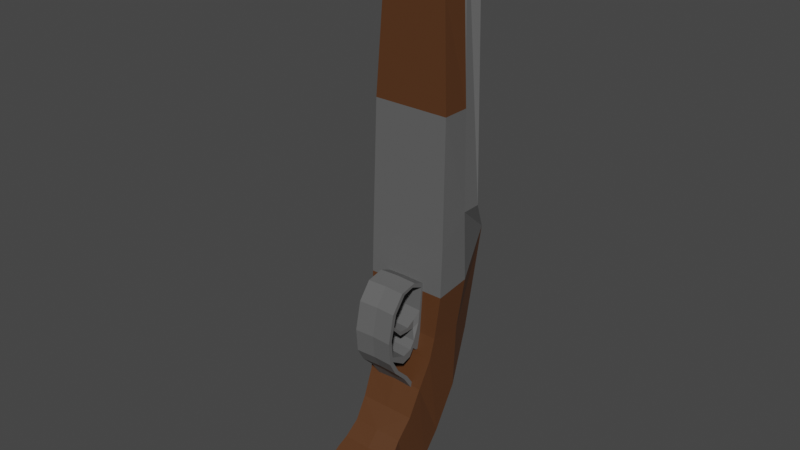 # Source: Shotgun.blend  (saved by Blender 4.0.36; exported with 4.5.12 LTS)
import bpy
from mathutils import Matrix  # noqa: F401  (used for matrix-valued properties, if any)

bpy.ops.wm.read_factory_settings(use_empty=True)
scene = bpy.context.scene
scene.name = 'Scene'

# ---- collections
col_collection = bpy.data.collections.new('Collection'); scene.collection.children.link(col_collection)

# ---- materials (node trees are filled in below, after node groups)
mat_shotgun_handle_material = bpy.data.materials.new('Shotgun Handle Material')
mat_shotgun_handle_material.use_transparent_shadow = False
mat_shotgun_barrel_material = bpy.data.materials.new('Shotgun Barrel Material')
mat_shotgun_barrel_material.use_transparent_shadow = False

# ---- material node trees
mat_shotgun_handle_material.use_nodes = True; mat_shotgun_handle_material.node_tree.nodes.clear()
_N = mat_shotgun_handle_material.node_tree.nodes; _L = mat_shotgun_handle_material.node_tree.links
n0 = _N.new('ShaderNodeBsdfPrincipled'); n0.name = 'Principled BSDF'; n0.location = (10, 300)
n0.distribution = 'GGX'
n0.subsurface_method = 'RANDOM_WALK_SKIN'
n0.inputs[0].default_value = (0.09234, 0.03473, 0.01144, 1.0)
n0.inputs[3].default_value = 1.45
n0.inputs[27].default_value = (0.0, 0.0, 0.0, 1.0)
n0.inputs[28].default_value = 1.0
n1 = _N.new('ShaderNodeOutputMaterial'); n1.name = 'Material Output'; n1.location = (300, 300)
_L.new(n0.outputs[0], n1.inputs[0])
n1.is_active_output = True
mat_shotgun_barrel_material.use_nodes = True; mat_shotgun_barrel_material.node_tree.nodes.clear()
_N = mat_shotgun_barrel_material.node_tree.nodes; _L = mat_shotgun_barrel_material.node_tree.links
n0 = _N.new('ShaderNodeBsdfPrincipled'); n0.name = 'Principled BSDF'; n0.location = (10, 300)
n0.distribution = 'GGX'
n0.subsurface_method = 'RANDOM_WALK_SKIN'
n0.inputs[0].default_value = (0.1167, 0.1167, 0.1167, 1.0)
n0.inputs[3].default_value = 1.45
n0.inputs[27].default_value = (0.0, 0.0, 0.0, 1.0)
n0.inputs[28].default_value = 1.0
n1 = _N.new('ShaderNodeOutputMaterial'); n1.name = 'Material Output'; n1.location = (300, 300)
_L.new(n0.outputs[0], n1.inputs[0])
n1.is_active_output = True

# ---- world
world_world = bpy.data.worlds.new('World'); scene.world = world_world
world_world.use_nodes = True; world_world.node_tree.nodes.clear()
_N = world_world.node_tree.nodes; _L = world_world.node_tree.links
n0 = _N.new('ShaderNodeOutputWorld'); n0.name = 'World Output'; n0.location = (300, 300)
n1 = _N.new('ShaderNodeBackground'); n1.name = 'Background'; n1.location = (10, 300)
n1.inputs[0].default_value = (0.05088, 0.05088, 0.05088, 1.0)
_L.new(n1.outputs[0], n0.inputs[0])
n0.is_active_output = True
world_world.color = (0.05088, 0.05088, 0.05088)
world_world.use_sun_shadow = False
world_world.sun_shadow_jitter_overblur = 0.0

# ---- meshes
me_plane_009 = bpy.data.meshes.new('Plane.009')
me_plane_009.from_pydata([(3.278e-07, -0.04881, -0.07478), (3.278e-07, -0.05661, -0.01329), (3.278e-07, -0.03579, -0.06888), (3.278e-07, -0.0443, -0.006632), (3.278e-07, -0.07117, -0.02112), (3.278e-07, -0.06403, -0.07531), (3.278e-07, -0.08029, -0.07112), (3.278e-07, -0.08526, -0.0337), (3.278e-07, -0.01347, -0.05691), (3.278e-07, -0.03065, 0.007531), (3.278e-07, 0.009956, -0.03725), (3.278e-07, -0.01613, 0.0262), (3.278e-07, 0.02756, -0.01308), (3.278e-07, -0.003934, 0.05366), (3.278e-07, 0.04229, 0.03675), (3.278e-07, 0.003912, 0.08409), (3.278e-07, 0.06234, 0.1029), (3.278e-07, 0.008789, 0.1068), (3.278e-07, 0.01209, 0.15), (3.278e-07, -0.08641, -0.06024), (3.278e-07, -0.08902, -0.04961), (3.278e-07, 0.04491, 0.1901), (3.576e-07, 0.0138, 0.1965), (3.576e-07, 0.03056, 0.4587), (3.278e-07, 0.07472, 0.08756), (3.278e-07, 0.09603, 0.1907), (3.576e-07, 0.02164, 0.4452), (3.576e-07, 0.02116, 0.4299), (-0.03279, 0.02116, 0.4299), (3.278e-07, 0.0486, 0.18), (3.278e-07, 0.08349, 0.1903), (3.576e-07, 0.08293, 0.2264), (-0.02744, -0.04779, -0.07441), (-0.02913, -0.05553, -0.01288), (-0.02718, -0.03511, -0.06875), (-0.02858, -0.04354, -0.006663), (-0.02617, -0.06351, -0.07511), (-0.02759, -0.07066, -0.02091), (-0.02381, -0.08028, -0.07111), (-0.02416, -0.08526, -0.0337), (-0.02406, -0.01331, -0.05779), (-0.02648, -0.03049, 0.00662), (-0.02622, 0.009959, -0.03727), (-0.02844, -0.0161, 0.02602), (-0.02687, 0.02772, -0.01401), (-0.02994, -0.003769, 0.05273), (-0.03471, 0.04229, 0.03675), (-0.03585, 0.003913, 0.08408), (-0.03805, 0.04086, 0.1029), (-0.0372, 0.008789, 0.1068), (-0.0416, 0.04786, 0.1548), (-0.04071, 0.01209, 0.15), (-0.01597, -0.08641, -0.06024), (-0.0164, -0.08902, -0.04961), (-0.04105, 0.04522, 0.2251), (-0.04064, 0.0138, 0.1965), (-0.02872, 0.06797, 0.08756), (-0.03279, 0.03056, 0.4587), (-0.03279, 0.02164, 0.4452), (-0.03279, 0.04577, 0.4631), (3.576e-07, 0.04577, 0.4631), (-0.01713, 0.08343, 0.2264), (3.576e-07, 0.04522, 0.2251), (-0.01713, 0.04472, 0.225), (-0.04176, 0.06407, 0.2257), (3.576e-07, 0.06407, 0.2257), (-0.001539, 0.04781, 0.5043), (-0.001539, 0.06982, 0.5057), (-0.03273, 0.04781, 0.5043), (-0.03273, 0.06982, 0.5057), (3.576e-07, 0.05881, 0.505), (-0.03919, 0.05881, 0.505), (-0.01713, 0.07437, 0.506), (-0.01713, 0.04325, 0.504), (-0.01713, 0.05881, 0.505), (-0.02919, 0.08957, 0.1905), (3.278e-07, 0.06604, 0.1851), (3.576e-07, 0.04534, 0.3243), (3.576e-07, 0.01748, 0.3243), (-0.03909, 0.0455, 0.3243), (-0.03885, 0.01748, 0.3243), (3.278e-07, -0.03115, 0.1167), (3.278e-07, -0.02937, 0.09373), (3.278e-07, -0.03521, 0.1154), (3.278e-07, -0.03342, 0.09237), (3.278e-07, -0.02205, 0.08037), (3.278e-07, -0.02611, 0.07901), (3.278e-07, -0.009027, 0.0672), (3.278e-07, -0.01308, 0.06584), (3.278e-07, 0.005383, 0.04592), (3.278e-07, 0.001326, 0.04456), (3.278e-07, -0.02501, 0.1423), (3.278e-07, -0.02906, 0.1436), (3.278e-07, -0.01308, 0.1574), (3.278e-07, -0.01631, 0.1602), (3.278e-07, -0.001407, 0.1604), (3.278e-07, 0.001173, 0.1638), (3.278e-07, 0.01145, 0.1547), (3.278e-07, 0.01403, 0.1582), (3.278e-07, 0.008922, 0.1312), (3.278e-07, 0.0132, 0.1312), (3.278e-07, 0.003871, 0.09059), (3.278e-07, 0.00815, 0.09065), (3.278e-07, 0.003311, 0.1227), (3.278e-07, -0.0002208, 0.09426), (3.278e-07, 0.009537, 0.1018), (3.278e-07, 0.005258, 0.1017), (3.278e-07, 0.0007489, 0.1021), (3.278e-07, -0.005111, 0.08691), (3.278e-07, -0.004141, 0.0947), (3.278e-07, -0.01489, 0.08442), (3.278e-07, -0.01392, 0.09221), (3.278e-07, -0.02937, 0.09373), (3.278e-07, -0.02977, 0.0989), (3.278e-07, 0.007403, 0.119), (3.278e-07, 0.002249, 0.1141), (3.278e-07, 0.01168, 0.119), (3.278e-07, -0.005273, 0.118), (3.278e-07, -0.005774, 0.114), (3.278e-07, -0.01543, 0.1187), (3.278e-07, -0.01593, 0.1146), (3.278e-07, -0.02479, 0.1283), (3.278e-07, -0.02655, 0.1262), (3.278e-07, -0.02977, 0.0989), (3.278e-07, -0.03382, 0.09754), (-0.01986, -0.03201, 0.1166), (-0.01986, -0.03023, 0.09355), (-0.01986, -0.03607, 0.1152), (-0.01986, -0.03428, 0.09219), (-0.01986, -0.02291, 0.0802), (-0.01986, -0.02697, 0.07884), (-0.01986, -0.009889, 0.06703), (-0.01986, -0.01395, 0.06567), (-0.01986, 0.004521, 0.04575), (-0.01986, 0.0004647, 0.04439), (-0.01986, -0.02587, 0.1421), (-0.01986, -0.02992, 0.1435), (-0.01986, -0.01394, 0.1573), (-0.01986, -0.01717, 0.1601), (-0.01986, -0.002268, 0.1602), (-0.01986, 0.0003117, 0.1636), (-0.01986, 0.01059, 0.1546), (-0.01986, 0.01317, 0.158), (-0.01986, 0.008061, 0.131), (-0.01986, 0.01234, 0.1311), (-0.01986, 0.00301, 0.09042), (-0.01986, 0.007289, 0.09048), (-0.01731, 0.00245, 0.1225), (-0.01986, -0.001082, 0.09409), (-0.01986, 0.008675, 0.1016), (-0.01986, 0.004397, 0.1016), (-0.01986, -0.0001125, 0.1019), (-0.01986, -0.005972, 0.08673), (-0.01986, -0.005003, 0.09453), (-0.01986, -0.01576, 0.08424), (-0.01986, -0.01479, 0.09204), (-0.01986, -0.03023, 0.09355), (-0.01986, -0.03063, 0.09873), (-0.01986, 0.006541, 0.1188), (-0.01731, 0.001387, 0.1139), (-0.01986, 0.01082, 0.1189), (-0.01731, -0.006134, 0.1178), (-0.01731, -0.006635, 0.1138), (-0.01731, -0.01629, 0.1185), (-0.01731, -0.01679, 0.1145), (-0.01731, -0.02565, 0.1281), (-0.01731, -0.02741, 0.1261), (-0.01986, -0.03063, 0.09873), (-0.01986, -0.03469, 0.09737), (0.03279, 0.02116, 0.4299), (0.02744, -0.04779, -0.07441), (0.02913, -0.05553, -0.01288), (0.02718, -0.03511, -0.06875), (0.02858, -0.04354, -0.006663), (0.02617, -0.06351, -0.07511), (0.02759, -0.07066, -0.02091), (0.02381, -0.08028, -0.07111), (0.02417, -0.08526, -0.0337), (0.02406, -0.01331, -0.05779), (0.02648, -0.03049, 0.00662), (0.02622, 0.009959, -0.03727), (0.02844, -0.0161, 0.02602), (0.02687, 0.02772, -0.01401), (0.02994, -0.003769, 0.05273), (0.03471, 0.04229, 0.03675), (0.03585, 0.003913, 0.08408), (0.03805, 0.04086, 0.1029), (0.0372, 0.008789, 0.1068), (0.04161, 0.04786, 0.1548), (0.04071, 0.01209, 0.15), (0.01598, -0.08641, -0.06024), (0.0164, -0.08902, -0.04961), (0.04105, 0.04522, 0.2251), (0.04064, 0.0138, 0.1965), (0.02872, 0.06797, 0.08756), (0.03279, 0.03056, 0.4587), (0.03279, 0.02164, 0.4452), (0.03279, 0.04577, 0.4631), (0.01713, 0.08343, 0.2264), (0.01713, 0.04472, 0.225), (0.04176, 0.06407, 0.2257), (0.00154, 0.04781, 0.5043), (0.00154, 0.06982, 0.5057), (0.03273, 0.04781, 0.5043), (0.03273, 0.06982, 0.5057), (0.03919, 0.05881, 0.505), (0.01713, 0.07437, 0.506), (0.01713, 0.04325, 0.504), (0.01713, 0.05881, 0.505), (0.02919, 0.08957, 0.1905), (0.03909, 0.0455, 0.3243), (0.03886, 0.01748, 0.3243), (0.01986, -0.03201, 0.1166), (0.01986, -0.03023, 0.09355), (0.01986, -0.03607, 0.1152), (0.01986, -0.03428, 0.09219), (0.01986, -0.02291, 0.0802), (0.01986, -0.02697, 0.07884), (0.01986, -0.009889, 0.06703), (0.01986, -0.01395, 0.06567), (0.01986, 0.004521, 0.04575), (0.01986, 0.0004647, 0.04439), (0.01986, -0.02587, 0.1421), (0.01986, -0.02992, 0.1435), (0.01986, -0.01394, 0.1573), (0.01986, -0.01717, 0.1601), (0.01986, -0.002268, 0.1602), (0.01986, 0.0003117, 0.1636), (0.01986, 0.01059, 0.1546), (0.01986, 0.01317, 0.158), (0.01986, 0.008061, 0.131), (0.01986, 0.01234, 0.1311), (0.01986, 0.00301, 0.09042), (0.01986, 0.007289, 0.09048), (0.01731, 0.00245, 0.1225), (0.01986, -0.001082, 0.09409), (0.01986, 0.008675, 0.1016), (0.01986, 0.004397, 0.1016), (0.01986, -0.0001125, 0.1019), (0.01986, -0.005972, 0.08673), (0.01986, -0.005003, 0.09453), (0.01986, -0.01576, 0.08424), (0.01986, -0.01479, 0.09204), (0.01986, -0.03023, 0.09355), (0.01986, -0.03063, 0.09873), (0.01986, 0.006541, 0.1188), (0.01731, 0.001387, 0.1139), (0.01986, 0.01082, 0.1189), (0.01731, -0.006134, 0.1178), (0.01731, -0.006635, 0.1138), (0.01731, -0.01629, 0.1185), (0.01731, -0.01679, 0.1145), (0.01731, -0.02565, 0.1281), (0.01731, -0.02741, 0.1261), (0.01986, -0.03063, 0.09873), (0.01986, -0.03469, 0.09737)], [], [(0, 2, 3, 1), (1, 4, 5, 0), (4, 7, 6, 5), (2, 8, 9, 3), (8, 10, 11, 9), (10, 12, 13, 11), (12, 14, 15, 13), (14, 16, 17, 15), (16, 29, 18, 17), (7, 20, 19, 6), (29, 21, 22, 18), (60, 23, 26, 27), (16, 24, 25, 29), (14, 24, 16), (77, 60, 27, 78), (76, 25, 30), (25, 31, 30), (32, 33, 35, 34), (33, 32, 36, 37), (37, 36, 38, 39), (34, 35, 41, 40), (40, 41, 43, 42), (42, 43, 45, 44), (44, 45, 47, 46), (46, 47, 49, 48), (48, 49, 51, 50), (39, 38, 52, 53), (50, 51, 55, 54), (59, 28, 58, 57), (48, 50, 75, 56), (46, 48, 56), (79, 80, 28, 59), (18, 22, 55, 51), (21, 29, 50, 54), (13, 15, 47, 45), (14, 12, 44, 46), (5, 6, 38, 36), (27, 26, 58, 28), (7, 4, 37, 39), (77, 21, 54, 79), (15, 17, 49, 47), (2, 0, 32, 34), (26, 23, 57, 58), (3, 9, 41, 35), (78, 27, 28, 80), (8, 2, 34, 40), (31, 25, 75, 61), (1, 3, 35, 33), (17, 18, 51, 49), (23, 60, 59, 57), (25, 24, 56, 75), (30, 31, 61, 75), (9, 11, 43, 41), (19, 20, 53, 52), (10, 8, 40, 42), (0, 5, 36, 32), (6, 19, 52, 38), (4, 1, 33, 37), (20, 7, 39, 53), (76, 30, 75), (11, 13, 45, 43), (12, 10, 42, 44), (24, 14, 46, 56), (71, 69, 61, 64), (66, 73, 63, 62), (68, 71, 64, 54), (73, 68, 54, 63), (74, 72, 69, 71), (73, 74, 71, 68), (66, 70, 74, 73), (70, 67, 72, 74), (69, 72, 61), (70, 66, 62, 65), (72, 67, 31, 61), (67, 70, 65, 31), (61, 75, 64), (29, 76, 75, 50), (29, 25, 76), (54, 64, 75, 50), (22, 78, 80, 55), (60, 77, 79, 59), (54, 55, 80, 79), (21, 77, 78, 22), (113, 124, 84, 82), (84, 86, 85, 82), (86, 88, 87, 85), (88, 90, 89, 87), (81, 91, 92, 83), (91, 93, 94, 92), (93, 95, 96, 94), (95, 97, 98, 96), (97, 99, 100, 98), (106, 101, 102, 105), (106, 107, 104, 101), (114, 115, 107, 106), (114, 106, 105, 116), (107, 109, 108, 104), (109, 111, 110, 108), (123, 113, 82, 112), (99, 114, 116, 100), (99, 103, 115, 114), (103, 117, 118, 115), (117, 119, 120, 118), (119, 121, 122, 120), (81, 83, 124, 113), (111, 123, 112, 110), (157, 126, 128, 168), (128, 126, 129, 130), (130, 129, 131, 132), (132, 131, 133, 134), (125, 127, 136, 135), (135, 136, 138, 137), (137, 138, 140, 139), (139, 140, 142, 141), (141, 142, 144, 143), (150, 149, 146, 145), (150, 145, 148, 151), (158, 150, 151, 159), (158, 160, 149, 150), (151, 148, 152, 153), (153, 152, 154, 155), (167, 156, 126, 157), (143, 144, 160, 158), (143, 158, 159, 147), (147, 159, 162, 161), (161, 162, 164, 163), (163, 164, 166, 165), (125, 157, 168, 127), (155, 154, 156, 167), (113, 123, 167, 157), (97, 95, 139, 141), (87, 89, 133, 131), (90, 88, 132, 134), (112, 82, 126, 156), (98, 100, 144, 142), (104, 108, 152, 148), (99, 97, 141, 143), (115, 118, 162, 159), (83, 92, 136, 127), (109, 107, 151, 153), (102, 101, 145, 146), (117, 103, 147, 161), (91, 81, 125, 135), (105, 102, 146, 149), (108, 110, 154, 152), (124, 83, 127, 168), (118, 120, 164, 162), (92, 94, 138, 136), (111, 109, 153, 155), (119, 117, 161, 163), (93, 91, 135, 137), (82, 85, 129, 126), (101, 104, 148, 145), (121, 119, 163, 165), (81, 113, 157, 125), (86, 84, 128, 130), (103, 99, 143, 147), (122, 121, 165, 166), (94, 96, 140, 138), (123, 111, 155, 167), (116, 105, 149, 160), (120, 122, 166, 164), (95, 93, 137, 139), (85, 87, 131, 129), (110, 112, 156, 154), (107, 115, 159, 151), (88, 86, 130, 132), (84, 124, 168, 128), (96, 98, 142, 140), (100, 116, 160, 144), (89, 90, 134, 133), (170, 172, 173, 171), (171, 175, 174, 170), (175, 177, 176, 174), (172, 178, 179, 173), (178, 180, 181, 179), (180, 182, 183, 181), (182, 184, 185, 183), (184, 186, 187, 185), (186, 188, 189, 187), (177, 191, 190, 176), (188, 192, 193, 189), (197, 195, 196, 169), (186, 194, 209, 188), (184, 194, 186), (210, 197, 169, 211), (18, 189, 193, 22), (21, 192, 188, 29), (13, 183, 185, 15), (14, 184, 182, 12), (5, 174, 176, 6), (27, 169, 196, 26), (7, 177, 175, 4), (77, 210, 192, 21), (15, 185, 187, 17), (2, 172, 170, 0), (26, 196, 195, 23), (3, 173, 179, 9), (78, 211, 169, 27), (8, 178, 172, 2), (31, 198, 209, 25), (1, 171, 173, 3), (17, 187, 189, 18), (23, 195, 197, 60), (25, 209, 194, 24), (30, 209, 198, 31), (9, 179, 181, 11), (19, 190, 191, 20), (10, 180, 178, 8), (0, 170, 174, 5), (6, 176, 190, 19), (4, 175, 171, 1), (20, 191, 177, 7), (76, 209, 30), (11, 181, 183, 13), (12, 182, 180, 10), (24, 194, 184, 14), (205, 200, 198, 204), (201, 62, 199, 207), (203, 192, 200, 205), (207, 199, 192, 203), (208, 205, 204, 206), (207, 203, 205, 208), (201, 207, 208, 70), (70, 208, 206, 202), (204, 198, 206), (70, 65, 62, 201), (206, 198, 31, 202), (202, 31, 65, 70), (198, 200, 209), (29, 188, 209, 76), (192, 188, 209, 200), (22, 193, 211, 78), (60, 197, 210, 77), (192, 210, 211, 193), (244, 255, 215, 213), (215, 217, 216, 213), (217, 219, 218, 216), (219, 221, 220, 218), (212, 222, 223, 214), (222, 224, 225, 223), (224, 226, 227, 225), (226, 228, 229, 227), (228, 230, 231, 229), (237, 232, 233, 236), (237, 238, 235, 232), (245, 246, 238, 237), (245, 237, 236, 247), (238, 240, 239, 235), (240, 242, 241, 239), (254, 244, 213, 243), (230, 245, 247, 231), (230, 234, 246, 245), (234, 248, 249, 246), (248, 250, 251, 249), (250, 252, 253, 251), (212, 214, 255, 244), (242, 254, 243, 241), (113, 244, 254, 123), (97, 228, 226, 95), (87, 218, 220, 89), (90, 221, 219, 88), (112, 243, 213, 82), (98, 229, 231, 100), (104, 235, 239, 108), (99, 230, 228, 97), (115, 246, 249, 118), (83, 214, 223, 92), (109, 240, 238, 107), (102, 233, 232, 101), (117, 248, 234, 103), (91, 222, 212, 81), (105, 236, 233, 102), (108, 239, 241, 110), (124, 255, 214, 83), (118, 249, 251, 120), (92, 223, 225, 94), (111, 242, 240, 109), (119, 250, 248, 117), (93, 224, 222, 91), (82, 213, 216, 85), (101, 232, 235, 104), (121, 252, 250, 119), (81, 212, 244, 113), (86, 217, 215, 84), (103, 234, 230, 99), (122, 253, 252, 121), (94, 225, 227, 96), (123, 254, 242, 111), (116, 247, 236, 105), (120, 251, 253, 122), (95, 226, 224, 93), (85, 216, 218, 87), (110, 241, 243, 112), (107, 238, 246, 115), (88, 219, 217, 86), (84, 215, 255, 124), (96, 227, 229, 98), (100, 231, 247, 116), (89, 220, 221, 90)])
me_plane_009.polygons.foreach_set('material_index', [0, 0, 0, 0, 0, 0, 0, 0, 0, 0, 0, 0, 0, 0, 0, 0, 0, 0, 0, 0, 0, 0, 0, 0, 0, 0, 0, 1, 0, 0, 0, 0, 1, 0, 0, 0, 0, 0, 0, 1, 0, 0, 0, 0, 0, 0, 1, 0, 0, 0, 0, 0, 0, 0, 0, 0, 0, 0, 0, 0, 0, 0, 0, 1, 1, 1, 1, 1, 1, 1, 1, 1, 1, 1, 1, 1, 0, 0, 1, 1, 0, 1, 1, 1, 1, 1, 1, 1, 1, 1, 1, 1, 1, 1, 1, 1, 1, 1, 1, 1, 1, 1, 1, 1, 1, 1, 1, 1, 1, 1, 1, 1, 1, 1, 1, 1, 1, 1, 1, 1, 1, 1, 1, 1, 1, 1, 1, 1, 1, 1, 1, 1, 1, 1, 1, 1, 1, 1, 1, 1, 1, 1, 1, 1, 1, 1, 1, 1, 1, 1, 1, 1, 1, 1, 1, 1, 1, 1, 1, 1, 1, 1, 1, 1, 1, 1, 1, 1, 1, 1, 1, 0, 0, 0, 0, 0, 0, 0, 0, 0, 0, 1, 0, 0, 0, 0, 1, 0, 0, 0, 0, 0, 0, 1, 0, 0, 0, 0, 0, 0, 1, 0, 0, 0, 0, 0, 0, 0, 0, 0, 0, 0, 0, 0, 0, 0, 0, 1, 1, 1, 1, 1, 1, 1, 1, 1, 1, 1, 1, 1, 0, 1, 1, 0, 1, 1, 1, 1, 1, 1, 1, 1, 1, 1, 1, 1, 1, 1, 1, 1, 1, 1, 1, 1, 1, 1, 1, 1, 1, 1, 1, 1, 1, 1, 1, 1, 1, 1, 1, 1, 1, 1, 1, 1, 1, 1, 1, 1, 1, 1, 1, 1, 1, 1, 1, 1, 1, 1, 1, 1, 1, 1, 1, 1, 1, 1, 1, 1, 1, 1])
_uv = me_plane_009.uv_layers.new(name='UVMap')
_uv.uv.foreach_set('vector', [0.0, 0.0, 0.0, 1.0, 1.0, 1.0, 1.0, 0.0, 1.0, 0.0, 1.0, 0.0, 0.0, 0.0, 0.0, 0.0, 1.0, 0.0, 1.0, 0.0, 0.0, 0.0, 0.0, 0.0, 0.0, 1.0, 0.0, 1.0, 1.0, 1.0, 1.0, 1.0, 0.0, 1.0, 0.0, 1.0, 1.0, 1.0, 1.0, 1.0, 0.0, 1.0, 0.0, 1.0, 1.0, 1.0, 1.0, 1.0, 0.0, 1.0, 0.0, 1.0, 1.0, 1.0, 1.0, 1.0, 0.0, 1.0, 0.0, 1.0, 1.0, 1.0, 1.0, 1.0, 0.0, 1.0, 0.0, 1.0, 1.0, 1.0, 1.0, 1.0, 1.0, 0.0, 1.0, 0.0, 0.0, 0.0, 0.0, 0.0, 0.0, 1.0, 0.0, 1.0, 1.0, 1.0, 1.0, 1.0, 0.0, 1.0, 0.6321, 1.0, 1.0, 1.0, 1.0, 1.0, 0.0, 1.0, 0.0, 1.0, 0.0, 1.0, 0.0, 1.0, 0.0, 1.0, 0.0, 1.0, 0.0, 1.0, 0.0, 1.0, 0.0, 1.0, 1.0, 1.0, 1.0, 1.0, 0.0, 1.0, 0.0, 1.0, 0.0, 1.0, 0.0, 1.0, 0.0, 1.0, 0.0, 1.0, 0.0, 0.0, 1.0, 0.0, 1.0, 1.0, 0.0, 1.0, 1.0, 0.0, 0.0, 0.0, 0.0, 0.0, 1.0, 0.0, 1.0, 0.0, 0.0, 0.0, 0.0, 0.0, 1.0, 0.0, 0.0, 1.0, 1.0, 1.0, 1.0, 1.0, 0.0, 1.0, 0.0, 1.0, 1.0, 1.0, 1.0, 1.0, 0.0, 1.0, 0.0, 1.0, 1.0, 1.0, 1.0, 1.0, 0.0, 1.0, 0.0, 1.0, 1.0, 1.0, 1.0, 1.0, 0.0, 1.0, 0.0, 1.0, 1.0, 1.0, 1.0, 1.0, 0.0, 1.0, 0.0, 1.0, 1.0, 1.0, 1.0, 1.0, 0.0, 1.0, 1.0, 0.0, 0.0, 0.0, 0.0, 0.0, 1.0, 0.0, 0.0, 1.0, 1.0, 1.0, 1.0, 1.0, 0.0, 1.0, 0.0, 1.0, 1.0, 1.0, 1.0, 1.0, 0.6321, 1.0, 0.0, 1.0, 0.0, 1.0, 0.0, 1.0, 0.0, 1.0, 0.0, 1.0, 0.0, 1.0, 0.0, 1.0, 0.0, 1.0, 1.0, 1.0, 1.0, 1.0, 0.0, 1.0, 1.0, 1.0, 1.0, 1.0, 1.0, 1.0, 1.0, 1.0, 0.0, 1.0, 0.0, 1.0, 0.0, 1.0, 0.0, 1.0, 1.0, 1.0, 1.0, 1.0, 1.0, 1.0, 1.0, 1.0, 0.0, 1.0, 0.0, 1.0, 0.0, 1.0, 0.0, 1.0, 0.0, 0.0, 0.0, 0.0, 0.0, 0.0, 0.0, 0.0, 1.0, 1.0, 1.0, 1.0, 1.0, 1.0, 1.0, 1.0, 1.0, 0.0, 1.0, 0.0, 1.0, 0.0, 1.0, 0.0, 0.0, 1.0, 0.0, 1.0, 0.0, 1.0, 0.0, 1.0, 1.0, 1.0, 1.0, 1.0, 1.0, 1.0, 1.0, 1.0, 0.0, 1.0, 0.0, 0.0, 0.0, 0.0, 0.0, 1.0, 1.0, 1.0, 0.6321, 1.0, 0.6321, 1.0, 1.0, 1.0, 1.0, 1.0, 1.0, 1.0, 1.0, 1.0, 1.0, 1.0, 1.0, 1.0, 1.0, 1.0, 1.0, 1.0, 1.0, 1.0, 0.0, 1.0, 0.0, 1.0, 0.0, 1.0, 0.0, 1.0, 0.0, 1.0, 0.0, 1.0, 0.0, 1.0, 0.0, 1.0, 1.0, 0.0, 1.0, 1.0, 1.0, 1.0, 1.0, 0.0, 1.0, 1.0, 1.0, 1.0, 1.0, 1.0, 1.0, 1.0, 0.6321, 1.0, 0.0, 1.0, 0.0, 1.0, 0.6321, 1.0, 0.0, 1.0, 0.0, 1.0, 0.0, 1.0, 0.0, 1.0, 0.0, 1.0, 0.0, 1.0, 0.0, 1.0, 0.0, 1.0, 1.0, 1.0, 1.0, 1.0, 1.0, 1.0, 1.0, 1.0, 0.0, 0.0, 1.0, 0.0, 1.0, 0.0, 0.0, 0.0, 0.0, 1.0, 0.0, 1.0, 0.0, 1.0, 0.0, 1.0, 0.0, 0.0, 0.0, 0.0, 0.0, 0.0, 0.0, 0.0, 0.0, 0.0, 0.0, 0.0, 0.0, 0.0, 0.0, 0.0, 1.0, 0.0, 1.0, 0.0, 1.0, 0.0, 1.0, 0.0, 1.0, 0.0, 1.0, 0.0, 1.0, 0.0, 1.0, 0.0, 0.0, 1.0, 0.0, 1.0, 0.0, 1.0, 1.0, 1.0, 1.0, 1.0, 1.0, 1.0, 1.0, 1.0, 0.0, 1.0, 0.0, 1.0, 0.0, 1.0, 0.0, 1.0, 0.0, 1.0, 0.0, 1.0, 0.0, 1.0, 0.0, 1.0, 1.0, 0.5, 1.0, 1.0, 1.0, 1.0, 1.0, 0.5, 1.0, 0.0, 1.0, 0.0, 1.0, 0.0, 1.0, 0.0008965, 1.0, 0.0, 1.0, 0.5, 1.0, 0.5, 1.0, 0.0, 1.0, 0.0, 1.0, 0.0, 1.0, 0.0, 1.0, 0.0, 1.0, 0.5, 1.0, 1.0, 1.0, 1.0, 1.0, 0.5, 1.0, 0.0, 1.0, 0.5, 1.0, 0.5, 1.0, 0.0, 1.0, 0.0, 1.0, 0.5, 1.0, 0.5, 1.0, 0.0, 1.0, 0.5, 1.0, 1.0, 1.0, 1.0, 1.0, 0.5, 1.0, 1.0, 1.0, 1.0, 1.0, 1.0, 1.0, 0.5, 1.0, 0.0, 1.0, 0.0008965, 1.0, 0.5, 1.0, 1.0, 1.0, 1.0, 1.0, 0.9991, 1.0, 1.0, 1.0, 1.0, 1.0, 0.5, 1.0, 0.5, 1.0, 0.9991, 0.0, 0.0, 0.0, 0.0, 1.0, 0.5, 0.0, 1.0, 0.0, 1.0, 0.0, 1.0, 0.0, 1.0, 0.0, 1.0, 0.0, 1.0, 0.0, 1.0, 1.0, 0.0, 1.0, 0.5, 0.0, 0.0, 0.0, 0.0, 1.0, 1.0, 1.0, 1.0, 1.0, 1.0, 1.0, 1.0, 0.0, 1.0, 0.0, 1.0, 0.0, 1.0, 0.0, 1.0, 0.0, 1.0, 1.0, 1.0, 1.0, 1.0, 0.0, 1.0, 0.0, 1.0, 0.0, 1.0, 1.0, 1.0, 1.0, 1.0, 0.7751, 0.0, 0.7751, 1.0, 1.0, 1.0, 1.0, 0.0, 1.0, 1.0, 1.0, 1.0, 1.0, 0.0, 1.0, 0.0, 1.0, 1.0, 1.0, 1.0, 1.0, 0.0, 1.0, 0.0, 1.0, 1.0, 1.0, 1.0, 1.0, 0.0, 1.0, 0.0, 0.0, 0.0, 0.0, 0.0, 0.0, 1.0, 0.0, 1.0, 0.0, 0.0, 0.0, 0.0, 0.0, 1.0, 0.0, 1.0, 0.0, 0.0, 0.0, 0.0, 0.0, 1.0, 0.0, 1.0, 0.0, 0.0, 0.0, 0.0, 0.0, 1.0, 0.0, 1.0, 0.0, 0.0, 0.0, 0.0, 0.0, 1.0, 0.0, 1.0, 0.0, 0.0, 0.0, 0.0, 0.0, 1.0, 0.0, 1.0, 0.0, 0.0, 0.0, 0.0, 0.0, 0.0, 0.0, 0.0, 0.0, 0.0, 0.0, 0.0, 0.0, 0.0, 0.0, 0.0, 0.0, 0.0, 0.0, 0.0, 0.0, 1.0, 0.0, 1.0, 0.0, 0.0, 0.0, 0.0, 0.0, 0.0, 0.0, 0.0, 0.0, 0.0, 0.0, 0.0, 0.0, 0.0, 0.0, 0.0, 0.0, 0.0, 0.0, 0.0, 0.0, 0.0, 0.0, 0.0, 0.0, 0.0, 0.0, 0.0, 0.0, 1.0, 0.0, 1.0, 0.0, 0.0, 0.0, 0.0, 0.0, 0.0, 0.0, 0.0, 0.0, 0.0, 0.0, 0.0, 0.0, 0.0, 0.0, 0.0, 0.0, 0.0, 0.0, 0.0, 0.0, 0.0, 0.0, 0.0, 0.0, 0.0, 0.0, 0.0, 0.0, 0.0, 0.0, 0.0, 0.0, 0.0, 0.0, 1.0, 0.7751, 1.0, 0.7751, 0.0, 0.0, 0.0, 0.0, 0.0, 0.0, 0.0, 0.0, 0.0, 0.7751, 0.0, 1.0, 0.0, 1.0, 1.0, 0.7751, 1.0, 1.0, 1.0, 1.0, 0.0, 1.0, 0.0, 1.0, 1.0, 1.0, 1.0, 1.0, 0.0, 1.0, 0.0, 1.0, 1.0, 1.0, 1.0, 1.0, 0.0, 1.0, 0.0, 1.0, 1.0, 0.0, 0.0, 0.0, 1.0, 0.0, 1.0, 0.0, 0.0, 0.0, 0.0, 0.0, 1.0, 0.0, 1.0, 0.0, 0.0, 0.0, 0.0, 0.0, 1.0, 0.0, 1.0, 0.0, 0.0, 0.0, 0.0, 0.0, 1.0, 0.0, 1.0, 0.0, 0.0, 0.0, 0.0, 0.0, 1.0, 0.0, 1.0, 0.0, 0.0, 0.0, 0.0, 0.0, 1.0, 0.0, 1.0, 0.0, 0.0, 0.0, 0.0, 0.0, 0.0, 0.0, 0.0, 0.0, 0.0, 0.0, 0.0, 0.0, 0.0, 0.0, 0.0, 0.0, 0.0, 0.0, 0.0, 0.0, 1.0, 0.0, 1.0, 0.0, 0.0, 0.0, 0.0, 0.0, 0.0, 0.0, 0.0, 0.0, 0.0, 0.0, 0.0, 0.0, 0.0, 0.0, 0.0, 0.0, 0.0, 0.0, 0.0, 0.0, 0.0, 0.0, 0.0, 0.0, 0.0, 0.0, 0.0, 0.0, 1.0, 0.0, 1.0, 0.0, 0.0, 0.0, 0.0, 0.0, 0.0, 0.0, 0.0, 0.0, 0.0, 0.0, 0.0, 0.0, 0.0, 0.0, 0.0, 0.0, 0.0, 0.0, 0.0, 0.0, 0.0, 0.0, 0.0, 0.0, 0.0, 0.0, 0.0, 0.0, 0.0, 0.0, 0.0, 0.0, 0.0, 0.0, 0.0, 0.7751, 0.0, 0.7751, 1.0, 0.0, 1.0, 0.0, 0.0, 0.0, 0.0, 0.0, 0.0, 0.0, 0.0, 0.0, 0.0, 0.0, 0.0, 0.0, 0.0, 0.0, 0.0, 0.0, 0.0, 0.0, 0.0, 0.0, 0.0, 0.0, 0.0, 1.0, 0.0, 1.0, 0.0, 1.0, 0.0, 1.0, 0.0, 1.0, 1.0, 1.0, 1.0, 1.0, 1.0, 1.0, 1.0, 0.0, 0.0, 0.0, 0.0, 0.0, 0.0, 0.0, 0.0, 0.0, 1.0, 0.0, 1.0, 0.0, 1.0, 0.0, 1.0, 0.0, 0.0, 0.0, 0.0, 0.0, 0.0, 0.0, 0.0, 0.0, 0.0, 0.0, 0.0, 0.0, 0.0, 0.0, 0.0, 0.0, 0.0, 0.0, 0.0, 0.0, 0.0, 0.0, 0.0, 0.0, 1.0, 0.0, 1.0, 0.0, 1.0, 0.0, 1.0, 0.0, 0.0, 0.0, 0.0, 0.0, 0.0, 0.0, 0.0, 0.0, 1.0, 0.0, 0.0, 0.0, 0.0, 0.0, 1.0, 0.0, 0.0, 0.0, 0.0, 0.0, 0.0, 0.0, 0.0, 0.0, 0.0, 0.0, 0.0, 0.0, 0.0, 0.0, 0.0, 0.0, 1.0, 0.0, 1.0, 0.0, 1.0, 0.0, 1.0, 0.0, 0.0, 0.0, 0.0, 0.0, 0.0, 0.0, 0.0, 0.7751, 1.0, 0.0, 1.0, 0.0, 1.0, 0.7751, 1.0, 0.0, 0.0, 0.0, 0.0, 0.0, 0.0, 0.0, 0.0, 0.0, 1.0, 0.0, 1.0, 0.0, 1.0, 0.0, 1.0, 0.0, 0.0, 0.0, 0.0, 0.0, 0.0, 0.0, 0.0, 0.0, 0.0, 0.0, 0.0, 0.0, 0.0, 0.0, 0.0, 0.0, 0.0, 0.0, 0.0, 0.0, 0.0, 0.0, 0.0, 1.0, 0.0, 1.0, 0.0, 1.0, 0.0, 1.0, 0.0, 0.0, 0.0, 0.0, 0.0, 0.0, 0.0, 0.0, 0.0, 0.0, 0.0, 0.0, 0.0, 0.0, 0.0, 0.0, 0.0, 0.0, 0.0, 0.7751, 0.0, 0.7751, 0.0, 0.0, 0.0, 1.0, 1.0, 1.0, 1.0, 1.0, 1.0, 1.0, 1.0, 0.0, 0.0, 0.0, 0.0, 0.0, 0.0, 0.0, 0.0, 0.0, 0.0, 0.0, 0.0, 0.0, 0.0, 0.0, 0.0, 0.0, 1.0, 0.0, 1.0, 0.0, 1.0, 0.0, 1.0, 0.0, 0.0, 0.0, 0.0, 0.0, 0.0, 0.0, 0.0, 0.0, 1.0, 0.0, 1.0, 0.0, 1.0, 0.0, 1.0, 0.0, 0.0, 0.0, 0.0, 0.0, 0.0, 0.0, 0.0, 0.0, 0.0, 0.0, 0.0, 0.0, 0.0, 0.0, 0.0, 1.0, 0.0, 1.0, 0.0, 1.0, 0.0, 1.0, 0.0, 0.0, 0.0, 0.0, 0.0, 0.0, 0.0, 0.0, 0.0, 0.0, 0.0, 0.0, 0.0, 0.0, 0.0, 0.0, 0.0, 1.0, 1.0, 1.0, 1.0, 1.0, 1.0, 1.0, 1.0, 1.0, 1.0, 0.7751, 1.0, 0.7751, 1.0, 1.0, 1.0, 0.0, 1.0, 0.0, 1.0, 0.0, 1.0, 0.0, 1.0, 0.0, 1.0, 0.0, 1.0, 0.0, 1.0, 0.0, 1.0, 1.0, 0.0, 1.0, 1.0, 1.0, 1.0, 1.0, 0.0, 0.0, 0.0, 0.0, 1.0, 1.0, 1.0, 1.0, 0.0, 1.0, 0.0, 1.0, 0.0, 0.0, 0.0, 0.0, 0.0, 1.0, 0.0, 1.0, 0.0, 0.0, 0.0, 0.0, 0.0, 0.0, 1.0, 0.0, 1.0, 1.0, 1.0, 1.0, 1.0, 0.0, 1.0, 0.0, 1.0, 1.0, 1.0, 1.0, 1.0, 0.0, 1.0, 0.0, 1.0, 1.0, 1.0, 1.0, 1.0, 0.0, 1.0, 0.0, 1.0, 1.0, 1.0, 1.0, 1.0, 0.0, 1.0, 0.0, 1.0, 1.0, 1.0, 1.0, 1.0, 0.0, 1.0, 0.0, 1.0, 1.0, 1.0, 1.0, 1.0, 1.0, 0.0, 1.0, 0.0, 0.0, 0.0, 0.0, 0.0, 0.0, 1.0, 0.0, 1.0, 1.0, 1.0, 1.0, 1.0, 0.0, 1.0, 0.6321, 1.0, 1.0, 1.0, 1.0, 1.0, 0.0, 1.0, 0.0, 1.0, 0.0, 1.0, 0.0, 1.0, 0.0, 1.0, 0.0, 1.0, 0.0, 1.0, 0.0, 1.0, 0.0, 1.0, 1.0, 1.0, 1.0, 1.0, 1.0, 1.0, 1.0, 1.0, 1.0, 1.0, 1.0, 1.0, 0.0, 1.0, 0.0, 1.0, 0.0, 1.0, 0.0, 1.0, 1.0, 1.0, 1.0, 1.0, 1.0, 1.0, 1.0, 1.0, 0.0, 1.0, 0.0, 1.0, 0.0, 1.0, 0.0, 1.0, 0.0, 0.0, 0.0, 0.0, 0.0, 0.0, 0.0, 0.0, 1.0, 1.0, 1.0, 1.0, 1.0, 1.0, 1.0, 1.0, 1.0, 0.0, 1.0, 0.0, 1.0, 0.0, 1.0, 0.0, 0.0, 1.0, 0.0, 1.0, 0.0, 1.0, 0.0, 1.0, 1.0, 1.0, 1.0, 1.0, 1.0, 1.0, 1.0, 1.0, 0.0, 1.0, 0.0, 1.0, 0.0, 0.0, 0.0, 0.0, 1.0, 1.0, 1.0, 1.0, 0.6321, 1.0, 0.6321, 1.0, 1.0, 1.0, 1.0, 1.0, 1.0, 1.0, 1.0, 1.0, 1.0, 1.0, 1.0, 1.0, 1.0, 1.0, 1.0, 1.0, 0.0, 1.0, 0.0, 1.0, 0.0, 1.0, 0.0, 1.0, 0.0, 1.0, 0.0, 1.0, 0.0, 1.0, 0.0, 1.0, 1.0, 0.0, 1.0, 0.0, 1.0, 1.0, 1.0, 1.0, 1.0, 1.0, 1.0, 1.0, 1.0, 1.0, 1.0, 1.0, 0.6321, 1.0, 0.6321, 1.0, 0.0, 1.0, 0.0, 1.0, 0.0, 1.0, 0.0, 1.0, 0.0, 1.0, 0.0, 1.0, 0.0, 1.0, 0.0, 1.0, 0.0, 1.0, 0.0, 1.0, 1.0, 1.0, 1.0, 1.0, 1.0, 1.0, 1.0, 1.0, 0.0, 0.0, 0.0, 0.0, 1.0, 0.0, 1.0, 0.0, 0.0, 1.0, 0.0, 1.0, 0.0, 1.0, 0.0, 1.0, 0.0, 0.0, 0.0, 0.0, 0.0, 0.0, 0.0, 0.0, 0.0, 0.0, 0.0, 0.0, 0.0, 0.0, 0.0, 0.0, 1.0, 0.0, 1.0, 0.0, 1.0, 0.0, 1.0, 0.0, 1.0, 0.0, 1.0, 0.0, 1.0, 0.0, 1.0, 0.0, 0.0, 1.0, 0.0, 1.0, 0.0, 1.0, 1.0, 1.0, 1.0, 1.0, 1.0, 1.0, 1.0, 1.0, 0.0, 1.0, 0.0, 1.0, 0.0, 1.0, 0.0, 1.0, 0.0, 1.0, 0.0, 1.0, 0.0, 1.0, 0.0, 1.0, 1.0, 0.5, 1.0, 0.5, 1.0, 1.0, 1.0, 1.0, 1.0, 0.0, 1.0, 0.0008965, 1.0, 0.0, 1.0, 0.0, 1.0, 0.0, 1.0, 0.0, 1.0, 0.5, 1.0, 0.5, 1.0, 0.0, 1.0, 0.0, 1.0, 0.0, 1.0, 0.0, 1.0, 0.5, 1.0, 0.5, 1.0, 1.0, 1.0, 1.0, 1.0, 0.0, 1.0, 0.0, 1.0, 0.5, 1.0, 0.5, 1.0, 0.0, 1.0, 0.0, 1.0, 0.5, 1.0, 0.5, 1.0, 0.5, 1.0, 0.5, 1.0, 1.0, 1.0, 1.0, 1.0, 1.0, 1.0, 1.0, 1.0, 1.0, 1.0, 0.5, 1.0, 0.5, 1.0, 0.0008965, 1.0, 0.0, 1.0, 1.0, 1.0, 1.0, 1.0, 0.9991, 1.0, 1.0, 1.0, 1.0, 1.0, 0.9991, 1.0, 0.5, 1.0, 0.5, 0.0, 0.0, 1.0, 0.5, 0.0, 0.0, 0.0, 1.0, 0.0, 1.0, 0.0, 1.0, 0.0, 1.0, 1.0, 0.0, 0.0, 0.0, 0.0, 0.0, 1.0, 0.5, 1.0, 1.0, 1.0, 1.0, 1.0, 1.0, 1.0, 1.0, 0.0, 1.0, 0.0, 1.0, 0.0, 1.0, 0.0, 1.0, 0.0, 1.0, 0.0, 1.0, 1.0, 1.0, 1.0, 1.0, 0.7751, 0.0, 0.7751, 1.0, 1.0, 1.0, 1.0, 0.0, 1.0, 1.0, 1.0, 1.0, 1.0, 0.0, 1.0, 0.0, 1.0, 1.0, 1.0, 1.0, 1.0, 0.0, 1.0, 0.0, 1.0, 1.0, 1.0, 1.0, 1.0, 0.0, 1.0, 0.0, 0.0, 0.0, 0.0, 0.0, 0.0, 1.0, 0.0, 1.0, 0.0, 0.0, 0.0, 0.0, 0.0, 1.0, 0.0, 1.0, 0.0, 0.0, 0.0, 0.0, 0.0, 1.0, 0.0, 1.0, 0.0, 0.0, 0.0, 0.0, 0.0, 1.0, 0.0, 1.0, 0.0, 0.0, 0.0, 0.0, 0.0, 1.0, 0.0, 1.0, 0.0, 0.0, 0.0, 0.0, 0.0, 1.0, 0.0, 1.0, 0.0, 0.0, 0.0, 0.0, 0.0, 0.0, 0.0, 0.0, 0.0, 0.0, 0.0, 0.0, 0.0, 0.0, 0.0, 0.0, 0.0, 0.0, 0.0, 0.0, 0.0, 1.0, 0.0, 1.0, 0.0, 0.0, 0.0, 0.0, 0.0, 0.0, 0.0, 0.0, 0.0, 0.0, 0.0, 0.0, 0.0, 0.0, 0.0, 0.0, 0.0, 0.0, 0.0, 0.0, 0.0, 0.0, 0.0, 0.0, 0.0, 0.0, 0.0, 0.0, 0.0, 1.0, 0.0, 1.0, 0.0, 0.0, 0.0, 0.0, 0.0, 0.0, 0.0, 0.0, 0.0, 0.0, 0.0, 0.0, 0.0, 0.0, 0.0, 0.0, 0.0, 0.0, 0.0, 0.0, 0.0, 0.0, 0.0, 0.0, 0.0, 0.0, 0.0, 0.0, 0.0, 0.0, 0.0, 0.0, 0.0, 0.0, 0.0, 1.0, 0.7751, 1.0, 0.7751, 0.0, 0.0, 0.0, 0.0, 0.0, 0.0, 0.0, 0.0, 0.0, 0.0, 0.0, 0.0, 0.0, 0.0, 0.0, 0.0, 0.0, 0.0, 0.0, 0.0, 0.0, 0.0, 0.0, 0.0, 0.0, 1.0, 0.0, 1.0, 0.0, 1.0, 0.0, 1.0, 0.0, 1.0, 1.0, 1.0, 1.0, 1.0, 1.0, 1.0, 1.0, 0.0, 0.0, 0.0, 0.0, 0.0, 0.0, 0.0, 0.0, 0.0, 1.0, 0.0, 1.0, 0.0, 1.0, 0.0, 1.0, 0.0, 0.0, 0.0, 0.0, 0.0, 0.0, 0.0, 0.0, 0.0, 0.0, 0.0, 0.0, 0.0, 0.0, 0.0, 0.0, 0.0, 0.0, 0.0, 0.0, 0.0, 0.0, 0.0, 0.0, 0.0, 1.0, 0.0, 1.0, 0.0, 1.0, 0.0, 1.0, 0.0, 0.0, 0.0, 0.0, 0.0, 0.0, 0.0, 0.0, 0.0, 1.0, 0.0, 1.0, 0.0, 0.0, 0.0, 0.0, 0.0, 0.0, 0.0, 0.0, 0.0, 0.0, 0.0, 0.0, 0.0, 0.0, 0.0, 0.0, 0.0, 0.0, 0.0, 0.0, 0.0, 1.0, 0.0, 1.0, 0.0, 1.0, 0.0, 1.0, 0.0, 0.0, 0.0, 0.0, 0.0, 0.0, 0.0, 0.0, 0.7751, 1.0, 0.7751, 1.0, 0.0, 1.0, 0.0, 1.0, 0.0, 0.0, 0.0, 0.0, 0.0, 0.0, 0.0, 0.0, 0.0, 1.0, 0.0, 1.0, 0.0, 1.0, 0.0, 1.0, 0.0, 0.0, 0.0, 0.0, 0.0, 0.0, 0.0, 0.0, 0.0, 0.0, 0.0, 0.0, 0.0, 0.0, 0.0, 0.0, 0.0, 0.0, 0.0, 0.0, 0.0, 0.0, 0.0, 0.0, 1.0, 0.0, 1.0, 0.0, 1.0, 0.0, 1.0, 0.0, 0.0, 0.0, 0.0, 0.0, 0.0, 0.0, 0.0, 0.0, 0.0, 0.0, 0.0, 0.0, 0.0, 0.0, 0.0, 0.0, 0.0, 0.0, 0.0, 0.0, 0.7751, 0.0, 0.7751, 0.0, 1.0, 1.0, 1.0, 1.0, 1.0, 1.0, 1.0, 1.0, 0.0, 0.0, 0.0, 0.0, 0.0, 0.0, 0.0, 0.0, 0.0, 0.0, 0.0, 0.0, 0.0, 0.0, 0.0, 0.0, 0.0, 1.0, 0.0, 1.0, 0.0, 1.0, 0.0, 1.0, 0.0, 0.0, 0.0, 0.0, 0.0, 0.0, 0.0, 0.0, 0.0, 1.0, 0.0, 1.0, 0.0, 1.0, 0.0, 1.0, 0.0, 0.0, 0.0, 0.0, 0.0, 0.0, 0.0, 0.0, 0.0, 0.0, 0.0, 0.0, 0.0, 0.0, 0.0, 0.0, 1.0, 0.0, 1.0, 0.0, 1.0, 0.0, 1.0, 0.0, 0.0, 0.0, 0.0, 0.0, 0.0, 0.0, 0.0, 0.0, 0.0, 0.0, 0.0, 0.0, 0.0, 0.0, 0.0, 0.0, 1.0, 1.0, 1.0, 1.0, 1.0, 1.0, 1.0, 1.0, 1.0, 1.0, 1.0, 1.0, 0.7751, 1.0, 0.7751, 1.0, 0.0, 1.0, 0.0, 1.0, 0.0, 1.0, 0.0, 1.0, 0.0, 1.0, 0.0, 1.0, 0.0, 1.0, 0.0, 1.0, 1.0, 0.0, 1.0, 0.0, 1.0, 1.0, 1.0, 1.0])
me_plane_009.materials.append(mat_shotgun_handle_material)
me_plane_009.materials.append(mat_shotgun_barrel_material)
me_plane_009.use_remesh_fix_poles = True
me_plane_009.use_remesh_preserve_attributes = False
me_plane_009.update()

# ---- objects
ob_shotgun = bpy.data.objects.new('Shotgun', me_plane_009)

# ---- transforms, parenting, visibility, modifiers, constraints
ob_shotgun.location = (0.0, 0.0, 0.0)

# ---- collection membership
col_collection.objects.link(ob_shotgun)

# ---- scene / render settings (as saved in the file)
scene.frame_start = 1; scene.frame_end = 250; scene.frame_set(1)
scene.render.engine = 'BLENDER_EEVEE_NEXT'
scene.cycles.sampling_pattern = 'TABULATED_SOBOL'
scene.cycles.use_light_tree = False
scene.view_settings.view_transform = 'Filmic'
bpy.context.view_layer.update()

# ---- added for rendering (the .blend has no active camera and no usable light): camera, sun
cam_auto = bpy.data.cameras.new('AutoCamera')
cam_auto.lens = 50.0
cam_auto.sensor_width = 36.0
cam_auto.clip_end = 1000.0
ob_auto_camera = bpy.data.objects.new('AutoCamera', cam_auto)
scene.collection.objects.link(ob_auto_camera)
ob_auto_camera.location = (0.569665, -0.680094, 0.671059)
ob_auto_camera.rotation_euler = (1.09748, -7.21219e-08, 0.694738)
scene.camera = ob_auto_camera
light_auto_sun = bpy.data.lights.new('AutoSun', 'SUN')
light_auto_sun.energy = 3.0
light_auto_sun.angle = 0.0523599
ob_auto_sun = bpy.data.objects.new('AutoSun', light_auto_sun)
scene.collection.objects.link(ob_auto_sun)
ob_auto_sun.rotation_euler = (0.872665, 0.174533, 0.523599)
bpy.context.view_layer.update()
